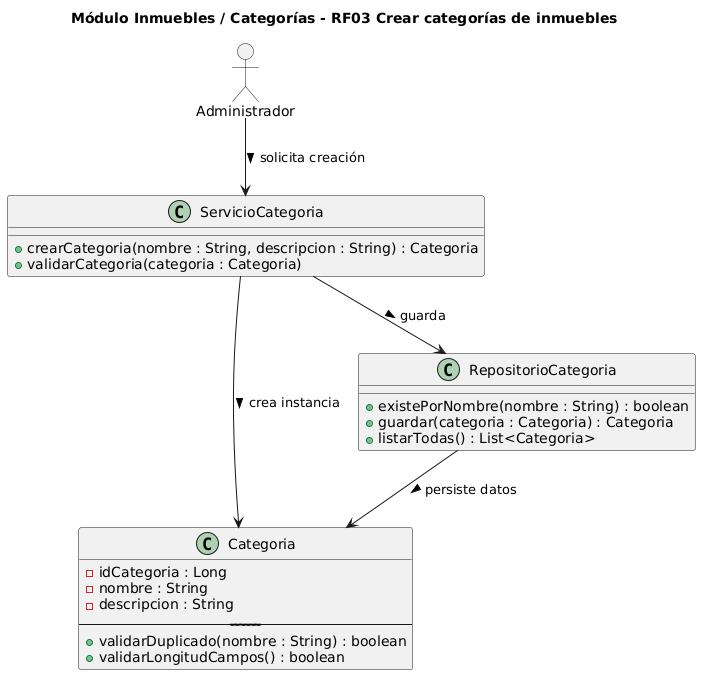

The diagram above was rendered by PlantUML. Its source (embedded in the PNG):
@startuml
allowmixing
title Módulo Inmuebles / Categorías - RF03 Crear categorías de inmuebles

class Categoria {
  - idCategoria : Long
  - nombre : String
  - descripcion : String
  ----------------------------------
  + validarDuplicado(nombre : String) : boolean
  + validarLongitudCampos() : boolean
}

class ServicioCategoria {
  + crearCategoria(nombre : String, descripcion : String) : Categoria
  + validarCategoria(categoria : Categoria)
}

class RepositorioCategoria {
  + existePorNombre(nombre : String) : boolean
  + guardar(categoria : Categoria) : Categoria
  + listarTodas() : List<Categoria>
}

actor Administrador

Administrador --> ServicioCategoria : solicita creación >
ServicioCategoria --> Categoria : crea instancia >
ServicioCategoria --> RepositorioCategoria : guarda >
RepositorioCategoria --> Categoria : persiste datos >
@enduml